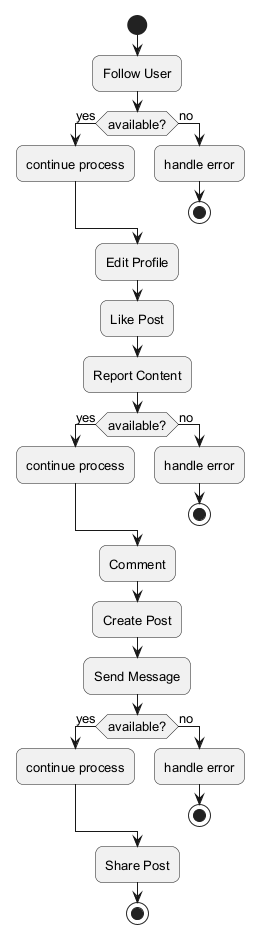

The diagram above was rendered by PlantUML. Its source (embedded in the PNG):
@startuml
skinparam backgroundColor #FFFFFF
skinparam roundCorner 15
skinparam defaultFontSize 13
start
:Follow User;
if (available?) then (yes)
:continue process;
else (no)
:handle error;
stop
endif
:Edit Profile;
:Like Post;
:Report Content;
if (available?) then (yes)
:continue process;
else (no)
:handle error;
stop
endif
:Comment;
:Create Post;
:Send Message;
if (available?) then (yes)
:continue process;
else (no)
:handle error;
stop
endif
:Share Post;
stop
@enduml